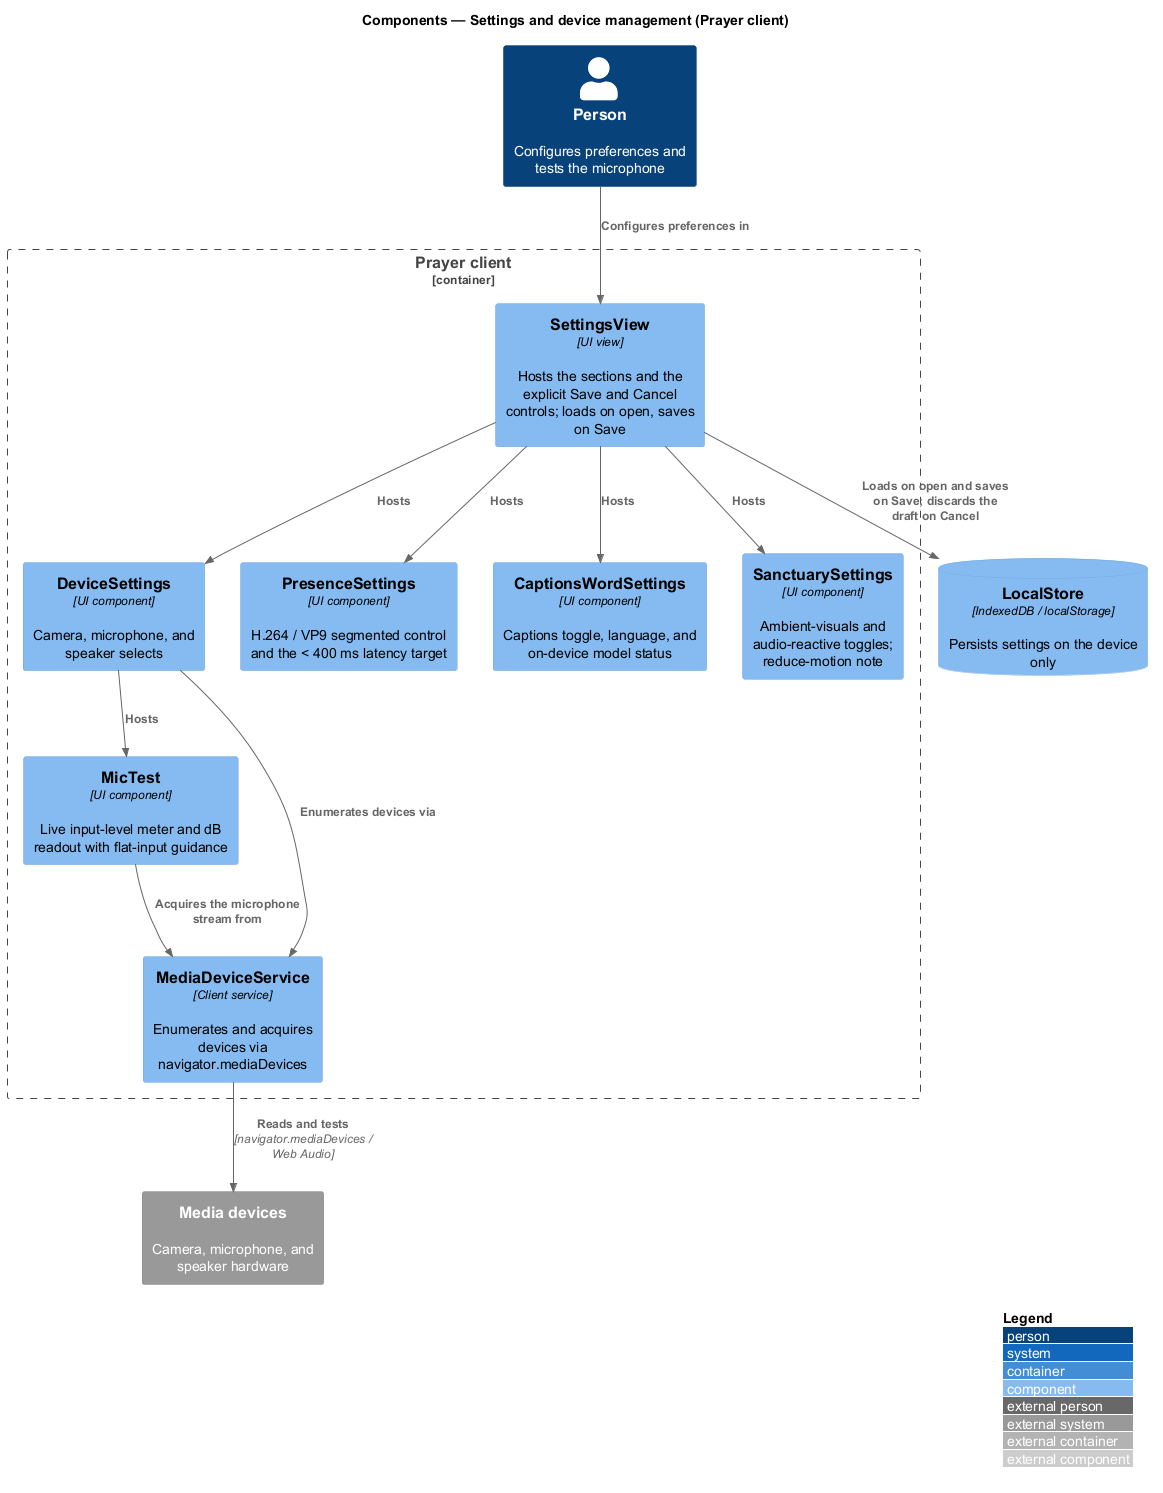

The diagram above was rendered by PlantUML. Its source (embedded in the PNG):
@startuml
!include <C4/C4_Component>
LAYOUT_WITH_LEGEND()
title Components — Settings and device management (Prayer client)

Person(person, "Person", "Configures preferences and tests the microphone")
System_Ext(devices, "Media devices", "Camera, microphone, and speaker hardware")

Container_Boundary(spa, "Prayer client") {
  Component(settingsView, "SettingsView", "UI view", "Hosts the sections and the explicit Save and Cancel controls; loads on open, saves on Save")
  Component(deviceSettings, "DeviceSettings", "UI component", "Camera, microphone, and speaker selects")
  Component(micTest, "MicTest", "UI component", "Live input-level meter and dB readout with flat-input guidance")
  Component(presenceSettings, "PresenceSettings", "UI component", "H.264 / VP9 segmented control and the < 400 ms latency target")
  Component(captionsSettings, "CaptionsWordSettings", "UI component", "Captions toggle, language, and on-device model status")
  Component(sanctuarySettings, "SanctuarySettings", "UI component", "Ambient-visuals and audio-reactive toggles; reduce-motion note")
  Component(deviceSvc, "MediaDeviceService", "Client service", "Enumerates and acquires devices via navigator.mediaDevices")
}

ComponentDb(store, "LocalStore", "IndexedDB / localStorage", "Persists settings on the device only")

Rel(person, settingsView, "Configures preferences in")
Rel(settingsView, deviceSettings, "Hosts")
Rel(settingsView, presenceSettings, "Hosts")
Rel(settingsView, captionsSettings, "Hosts")
Rel(settingsView, sanctuarySettings, "Hosts")
Rel(deviceSettings, micTest, "Hosts")
Rel(deviceSettings, deviceSvc, "Enumerates devices via")
Rel(micTest, deviceSvc, "Acquires the microphone stream from")
Rel(deviceSvc, devices, "Reads and tests", "navigator.mediaDevices / Web Audio")
Rel(settingsView, store, "Loads on open and saves on Save; discards the draft on Cancel")
@enduml